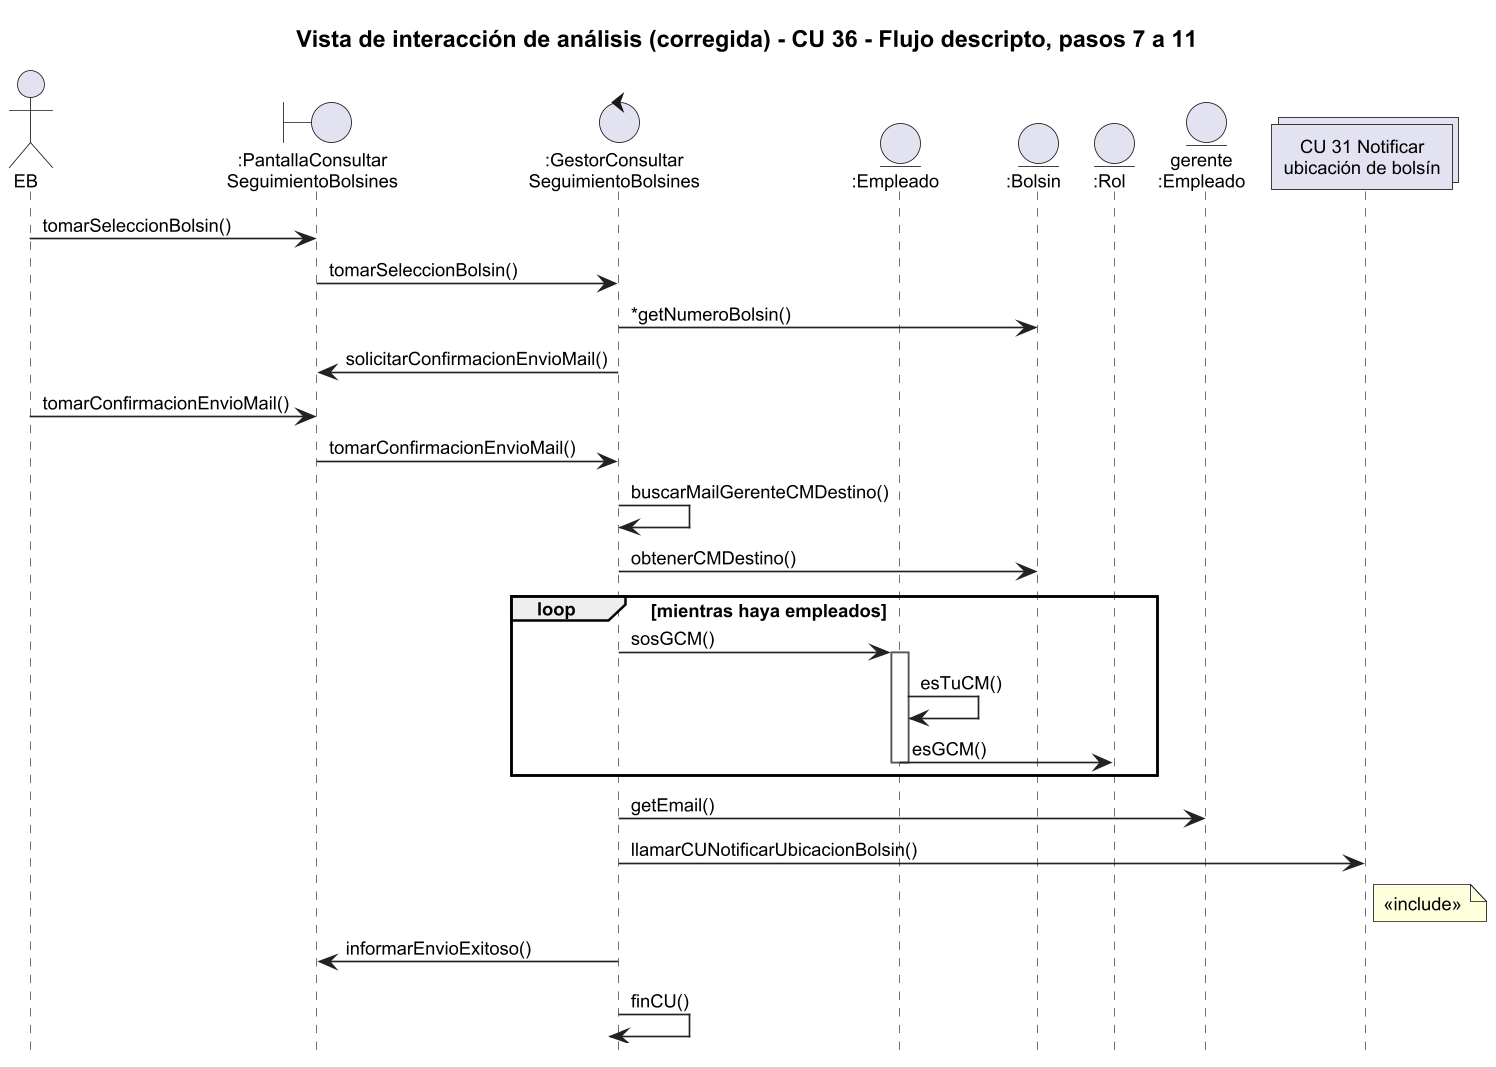

The diagram above was rendered by PlantUML. Its source (embedded in the PNG):
@startuml A2b_secuencia_analisis_pasos_7_11
!include ../estilo.iuml
title Vista de interacción de análisis (corregida) - CU 36 - Flujo descripto, pasos 7 a 11
hide footbox
actor "EB" as eb
boundary ":PantallaConsultar\nSeguimientoBolsines" as pan
control ":GestorConsultar\nSeguimientoBolsines" as ges
entity ":Empleado" as emp
entity ":Bolsin" as bol
entity ":Rol" as rol
entity "gerente\n:Empleado" as ger
collections "CU 31 Notificar\nubicación de bolsín" as cu31

eb -> pan : tomarSeleccionBolsin()
pan -> ges : tomarSeleccionBolsin()
ges -> bol : ~*getNumeroBolsin()
ges -> pan : solicitarConfirmacionEnvioMail()
eb -> pan : tomarConfirmacionEnvioMail()
pan -> ges : tomarConfirmacionEnvioMail()

ges -> ges : buscarMailGerenteCMDestino()
ges -> bol : obtenerCMDestino()
loop mientras haya empleados
  ges -> emp : sosGCM()
  activate emp
  emp -> emp : esTuCM()
  emp -> rol : esGCM()
  deactivate emp
end
ges -> ger : getEmail()

ges -> cu31 : llamarCUNotificarUbicacionBolsin()
note right of cu31 : <<include>>
ges -> pan : informarEnvioExitoso()
ges -> ges : finCU()
deactivate ges
deactivate pan
@enduml